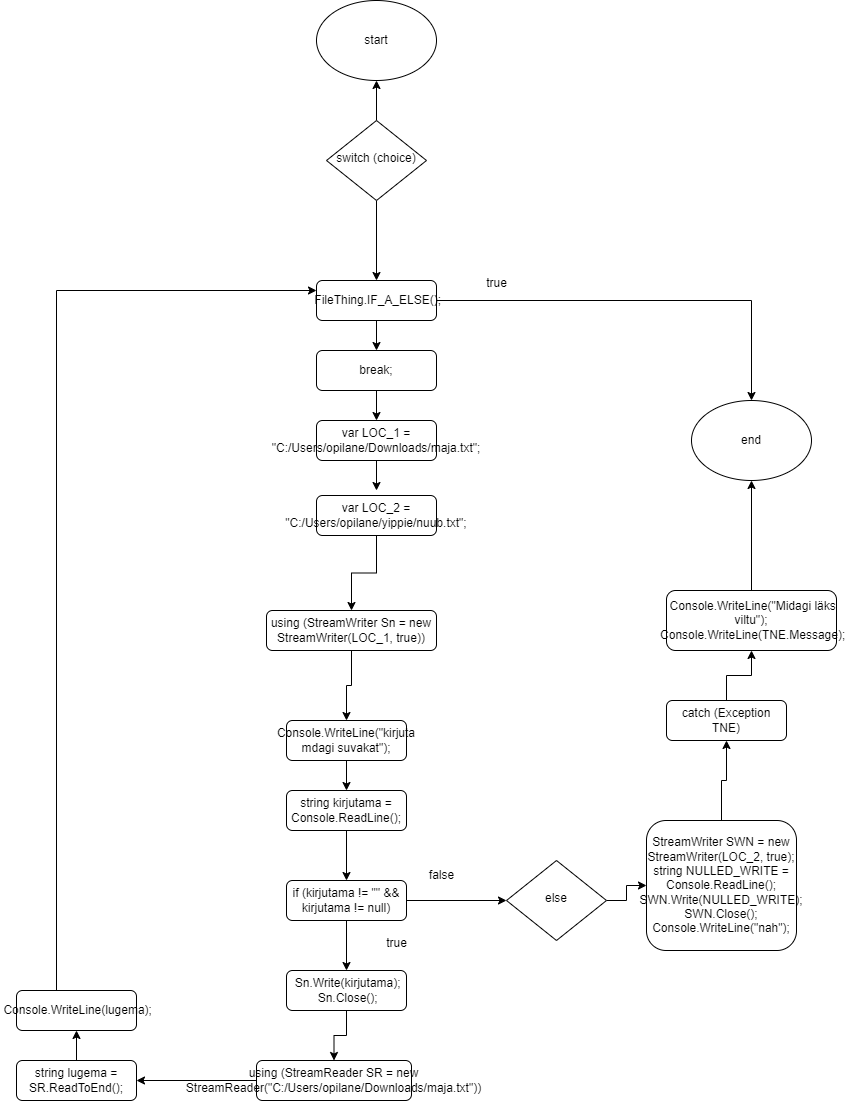

The diagram above was exported from draw.io. Its source (the exported page's mxGraphModel, read from the mxfile embedded in the PNG):
<mxGraphModel dx="1619" dy="686" grid="1" gridSize="10" guides="1" tooltips="1" connect="1" arrows="1" fold="1" page="1" pageScale="1" pageWidth="827" pageHeight="1169" math="0" shadow="0">
  <root>
    <mxCell id="WIyWlLk6GJQsqaUBKTNV-0" />
    <mxCell id="WIyWlLk6GJQsqaUBKTNV-1" parent="WIyWlLk6GJQsqaUBKTNV-0" />
    <mxCell id="wC34KNbPXK6zJ1PjgJBt-18" style="edgeStyle=orthogonalEdgeStyle;rounded=0;orthogonalLoop=1;jettySize=auto;html=1;" edge="1" parent="WIyWlLk6GJQsqaUBKTNV-1" source="WIyWlLk6GJQsqaUBKTNV-3" target="wC34KNbPXK6zJ1PjgJBt-17">
      <mxGeometry relative="1" as="geometry" />
    </mxCell>
    <mxCell id="wC34KNbPXK6zJ1PjgJBt-43" style="edgeStyle=orthogonalEdgeStyle;rounded=0;orthogonalLoop=1;jettySize=auto;html=1;" edge="1" parent="WIyWlLk6GJQsqaUBKTNV-1" source="WIyWlLk6GJQsqaUBKTNV-3" target="wC34KNbPXK6zJ1PjgJBt-36">
      <mxGeometry relative="1" as="geometry" />
    </mxCell>
    <mxCell id="WIyWlLk6GJQsqaUBKTNV-3" value="&amp;nbsp;FileThing.IF_A_ELSE();" style="rounded=1;whiteSpace=wrap;html=1;fontSize=12;glass=0;strokeWidth=1;shadow=0;" parent="WIyWlLk6GJQsqaUBKTNV-1" vertex="1">
      <mxGeometry x="160" y="330" width="120" height="40" as="geometry" />
    </mxCell>
    <mxCell id="wC34KNbPXK6zJ1PjgJBt-2" style="edgeStyle=orthogonalEdgeStyle;rounded=0;orthogonalLoop=1;jettySize=auto;html=1;" edge="1" parent="WIyWlLk6GJQsqaUBKTNV-1" source="WIyWlLk6GJQsqaUBKTNV-6" target="WIyWlLk6GJQsqaUBKTNV-3">
      <mxGeometry relative="1" as="geometry" />
    </mxCell>
    <mxCell id="wC34KNbPXK6zJ1PjgJBt-39" style="edgeStyle=orthogonalEdgeStyle;rounded=0;orthogonalLoop=1;jettySize=auto;html=1;entryX=0.5;entryY=1;entryDx=0;entryDy=0;" edge="1" parent="WIyWlLk6GJQsqaUBKTNV-1" source="WIyWlLk6GJQsqaUBKTNV-6" target="wC34KNbPXK6zJ1PjgJBt-38">
      <mxGeometry relative="1" as="geometry" />
    </mxCell>
    <mxCell id="WIyWlLk6GJQsqaUBKTNV-6" value="switch (choice)" style="rhombus;whiteSpace=wrap;html=1;shadow=0;fontFamily=Helvetica;fontSize=12;align=center;strokeWidth=1;spacing=6;spacingTop=-4;" parent="WIyWlLk6GJQsqaUBKTNV-1" vertex="1">
      <mxGeometry x="170" y="170" width="100" height="80" as="geometry" />
    </mxCell>
    <mxCell id="wC34KNbPXK6zJ1PjgJBt-6" style="edgeStyle=orthogonalEdgeStyle;rounded=0;orthogonalLoop=1;jettySize=auto;html=1;" edge="1" parent="WIyWlLk6GJQsqaUBKTNV-1" source="wC34KNbPXK6zJ1PjgJBt-3">
      <mxGeometry relative="1" as="geometry">
        <mxPoint x="220" y="540" as="targetPoint" />
      </mxGeometry>
    </mxCell>
    <mxCell id="wC34KNbPXK6zJ1PjgJBt-3" value="var LOC_1 = &quot;C:/Users/opilane/Downloads/maja.txt&quot;;" style="rounded=1;whiteSpace=wrap;html=1;fontSize=12;glass=0;strokeWidth=1;shadow=0;" vertex="1" parent="WIyWlLk6GJQsqaUBKTNV-1">
      <mxGeometry x="160" y="470" width="120" height="40" as="geometry" />
    </mxCell>
    <mxCell id="wC34KNbPXK6zJ1PjgJBt-8" style="edgeStyle=orthogonalEdgeStyle;rounded=0;orthogonalLoop=1;jettySize=auto;html=1;" edge="1" parent="WIyWlLk6GJQsqaUBKTNV-1" source="wC34KNbPXK6zJ1PjgJBt-5" target="wC34KNbPXK6zJ1PjgJBt-7">
      <mxGeometry relative="1" as="geometry" />
    </mxCell>
    <mxCell id="wC34KNbPXK6zJ1PjgJBt-5" value="var LOC_2 = &quot;C:/Users/opilane/yippie/nuub.txt&quot;;" style="rounded=1;whiteSpace=wrap;html=1;fontSize=12;glass=0;strokeWidth=1;shadow=0;" vertex="1" parent="WIyWlLk6GJQsqaUBKTNV-1">
      <mxGeometry x="160" y="545" width="120" height="40" as="geometry" />
    </mxCell>
    <mxCell id="wC34KNbPXK6zJ1PjgJBt-10" style="edgeStyle=orthogonalEdgeStyle;rounded=0;orthogonalLoop=1;jettySize=auto;html=1;entryX=0.5;entryY=0;entryDx=0;entryDy=0;" edge="1" parent="WIyWlLk6GJQsqaUBKTNV-1" source="wC34KNbPXK6zJ1PjgJBt-7" target="wC34KNbPXK6zJ1PjgJBt-9">
      <mxGeometry relative="1" as="geometry" />
    </mxCell>
    <mxCell id="wC34KNbPXK6zJ1PjgJBt-7" value="using (StreamWriter Sn = new StreamWriter(LOC_1, true))" style="rounded=1;whiteSpace=wrap;html=1;fontSize=12;glass=0;strokeWidth=1;shadow=0;" vertex="1" parent="WIyWlLk6GJQsqaUBKTNV-1">
      <mxGeometry x="110" y="660" width="170" height="40" as="geometry" />
    </mxCell>
    <mxCell id="wC34KNbPXK6zJ1PjgJBt-12" style="edgeStyle=orthogonalEdgeStyle;rounded=0;orthogonalLoop=1;jettySize=auto;html=1;" edge="1" parent="WIyWlLk6GJQsqaUBKTNV-1" source="wC34KNbPXK6zJ1PjgJBt-9" target="wC34KNbPXK6zJ1PjgJBt-11">
      <mxGeometry relative="1" as="geometry" />
    </mxCell>
    <mxCell id="wC34KNbPXK6zJ1PjgJBt-9" value="Console.WriteLine(&quot;kirjuta mdagi suvakat&quot;);" style="rounded=1;whiteSpace=wrap;html=1;fontSize=12;glass=0;strokeWidth=1;shadow=0;" vertex="1" parent="WIyWlLk6GJQsqaUBKTNV-1">
      <mxGeometry x="130" y="770" width="120" height="40" as="geometry" />
    </mxCell>
    <mxCell id="wC34KNbPXK6zJ1PjgJBt-14" style="edgeStyle=orthogonalEdgeStyle;rounded=0;orthogonalLoop=1;jettySize=auto;html=1;entryX=0.5;entryY=0;entryDx=0;entryDy=0;" edge="1" parent="WIyWlLk6GJQsqaUBKTNV-1" source="wC34KNbPXK6zJ1PjgJBt-11" target="wC34KNbPXK6zJ1PjgJBt-13">
      <mxGeometry relative="1" as="geometry" />
    </mxCell>
    <mxCell id="wC34KNbPXK6zJ1PjgJBt-11" value="string kirjutama = Console.ReadLine();" style="rounded=1;whiteSpace=wrap;html=1;fontSize=12;glass=0;strokeWidth=1;shadow=0;" vertex="1" parent="WIyWlLk6GJQsqaUBKTNV-1">
      <mxGeometry x="130" y="840" width="120" height="40" as="geometry" />
    </mxCell>
    <mxCell id="wC34KNbPXK6zJ1PjgJBt-16" style="edgeStyle=orthogonalEdgeStyle;rounded=0;orthogonalLoop=1;jettySize=auto;html=1;entryX=0.5;entryY=0;entryDx=0;entryDy=0;" edge="1" parent="WIyWlLk6GJQsqaUBKTNV-1" source="wC34KNbPXK6zJ1PjgJBt-13" target="wC34KNbPXK6zJ1PjgJBt-15">
      <mxGeometry relative="1" as="geometry" />
    </mxCell>
    <mxCell id="wC34KNbPXK6zJ1PjgJBt-28" style="edgeStyle=orthogonalEdgeStyle;rounded=0;orthogonalLoop=1;jettySize=auto;html=1;entryX=0;entryY=0.5;entryDx=0;entryDy=0;" edge="1" parent="WIyWlLk6GJQsqaUBKTNV-1" source="wC34KNbPXK6zJ1PjgJBt-13" target="wC34KNbPXK6zJ1PjgJBt-27">
      <mxGeometry relative="1" as="geometry" />
    </mxCell>
    <mxCell id="wC34KNbPXK6zJ1PjgJBt-13" value="if (kirjutama != &quot;&quot; &amp;amp;&amp;amp; kirjutama != null)" style="rounded=1;whiteSpace=wrap;html=1;fontSize=12;glass=0;strokeWidth=1;shadow=0;" vertex="1" parent="WIyWlLk6GJQsqaUBKTNV-1">
      <mxGeometry x="130" y="930" width="120" height="40" as="geometry" />
    </mxCell>
    <mxCell id="wC34KNbPXK6zJ1PjgJBt-21" style="edgeStyle=orthogonalEdgeStyle;rounded=0;orthogonalLoop=1;jettySize=auto;html=1;entryX=0.5;entryY=0;entryDx=0;entryDy=0;" edge="1" parent="WIyWlLk6GJQsqaUBKTNV-1" source="wC34KNbPXK6zJ1PjgJBt-15" target="wC34KNbPXK6zJ1PjgJBt-20">
      <mxGeometry relative="1" as="geometry" />
    </mxCell>
    <mxCell id="wC34KNbPXK6zJ1PjgJBt-15" value="&lt;div&gt;&amp;nbsp;Sn.Write(kirjutama);&lt;/div&gt;&lt;div&gt;&amp;nbsp;Sn.Close();&lt;/div&gt;" style="rounded=1;whiteSpace=wrap;html=1;fontSize=12;glass=0;strokeWidth=1;shadow=0;" vertex="1" parent="WIyWlLk6GJQsqaUBKTNV-1">
      <mxGeometry x="130" y="1020" width="120" height="40" as="geometry" />
    </mxCell>
    <mxCell id="wC34KNbPXK6zJ1PjgJBt-19" style="edgeStyle=orthogonalEdgeStyle;rounded=0;orthogonalLoop=1;jettySize=auto;html=1;" edge="1" parent="WIyWlLk6GJQsqaUBKTNV-1" source="wC34KNbPXK6zJ1PjgJBt-17" target="wC34KNbPXK6zJ1PjgJBt-3">
      <mxGeometry relative="1" as="geometry" />
    </mxCell>
    <mxCell id="wC34KNbPXK6zJ1PjgJBt-17" value="break;" style="rounded=1;whiteSpace=wrap;html=1;fontSize=12;glass=0;strokeWidth=1;shadow=0;" vertex="1" parent="WIyWlLk6GJQsqaUBKTNV-1">
      <mxGeometry x="160" y="400" width="120" height="40" as="geometry" />
    </mxCell>
    <mxCell id="wC34KNbPXK6zJ1PjgJBt-23" style="edgeStyle=orthogonalEdgeStyle;rounded=0;orthogonalLoop=1;jettySize=auto;html=1;entryX=1;entryY=0.5;entryDx=0;entryDy=0;" edge="1" parent="WIyWlLk6GJQsqaUBKTNV-1" source="wC34KNbPXK6zJ1PjgJBt-20" target="wC34KNbPXK6zJ1PjgJBt-22">
      <mxGeometry relative="1" as="geometry" />
    </mxCell>
    <mxCell id="wC34KNbPXK6zJ1PjgJBt-20" value="using (StreamReader SR = new StreamReader(&quot;C:/Users/opilane/Downloads/maja.txt&quot;))" style="rounded=1;whiteSpace=wrap;html=1;fontSize=12;glass=0;strokeWidth=1;shadow=0;" vertex="1" parent="WIyWlLk6GJQsqaUBKTNV-1">
      <mxGeometry x="100" y="1110" width="155" height="40" as="geometry" />
    </mxCell>
    <mxCell id="wC34KNbPXK6zJ1PjgJBt-25" style="edgeStyle=orthogonalEdgeStyle;rounded=0;orthogonalLoop=1;jettySize=auto;html=1;entryX=0.5;entryY=1;entryDx=0;entryDy=0;" edge="1" parent="WIyWlLk6GJQsqaUBKTNV-1" source="wC34KNbPXK6zJ1PjgJBt-22" target="wC34KNbPXK6zJ1PjgJBt-24">
      <mxGeometry relative="1" as="geometry" />
    </mxCell>
    <mxCell id="wC34KNbPXK6zJ1PjgJBt-22" value="string lugema = SR.ReadToEnd();" style="rounded=1;whiteSpace=wrap;html=1;fontSize=12;glass=0;strokeWidth=1;shadow=0;" vertex="1" parent="WIyWlLk6GJQsqaUBKTNV-1">
      <mxGeometry x="-140" y="1110" width="120" height="40" as="geometry" />
    </mxCell>
    <mxCell id="wC34KNbPXK6zJ1PjgJBt-26" style="edgeStyle=orthogonalEdgeStyle;rounded=0;orthogonalLoop=1;jettySize=auto;html=1;entryX=0;entryY=0.25;entryDx=0;entryDy=0;" edge="1" parent="WIyWlLk6GJQsqaUBKTNV-1" source="wC34KNbPXK6zJ1PjgJBt-24" target="WIyWlLk6GJQsqaUBKTNV-3">
      <mxGeometry relative="1" as="geometry">
        <Array as="points">
          <mxPoint x="-100" y="340" />
        </Array>
      </mxGeometry>
    </mxCell>
    <mxCell id="wC34KNbPXK6zJ1PjgJBt-24" value="&amp;nbsp;Console.WriteLine(lugema);" style="rounded=1;whiteSpace=wrap;html=1;fontSize=12;glass=0;strokeWidth=1;shadow=0;" vertex="1" parent="WIyWlLk6GJQsqaUBKTNV-1">
      <mxGeometry x="-140" y="1040" width="120" height="40" as="geometry" />
    </mxCell>
    <mxCell id="wC34KNbPXK6zJ1PjgJBt-31" style="edgeStyle=orthogonalEdgeStyle;rounded=0;orthogonalLoop=1;jettySize=auto;html=1;entryX=0;entryY=0.5;entryDx=0;entryDy=0;" edge="1" parent="WIyWlLk6GJQsqaUBKTNV-1" source="wC34KNbPXK6zJ1PjgJBt-27" target="wC34KNbPXK6zJ1PjgJBt-29">
      <mxGeometry relative="1" as="geometry" />
    </mxCell>
    <mxCell id="wC34KNbPXK6zJ1PjgJBt-27" value="else" style="rhombus;whiteSpace=wrap;html=1;shadow=0;fontFamily=Helvetica;fontSize=12;align=center;strokeWidth=1;spacing=6;spacingTop=-4;" vertex="1" parent="WIyWlLk6GJQsqaUBKTNV-1">
      <mxGeometry x="350" y="910" width="100" height="80" as="geometry" />
    </mxCell>
    <mxCell id="wC34KNbPXK6zJ1PjgJBt-33" style="edgeStyle=orthogonalEdgeStyle;rounded=0;orthogonalLoop=1;jettySize=auto;html=1;" edge="1" parent="WIyWlLk6GJQsqaUBKTNV-1" source="wC34KNbPXK6zJ1PjgJBt-29" target="wC34KNbPXK6zJ1PjgJBt-32">
      <mxGeometry relative="1" as="geometry" />
    </mxCell>
    <mxCell id="wC34KNbPXK6zJ1PjgJBt-29" value="&lt;div&gt;StreamWriter SWN = new StreamWriter(LOC_2, true);&lt;/div&gt;&lt;div&gt;string NULLED_WRITE = Console.ReadLine();&lt;/div&gt;&lt;div&gt;SWN.Write(NULLED_WRITE);&lt;/div&gt;&lt;div&gt;SWN.Close();&lt;/div&gt;&lt;div&gt;Console.WriteLine(&quot;nah&quot;);&lt;/div&gt;" style="rounded=1;whiteSpace=wrap;html=1;fontSize=12;glass=0;strokeWidth=1;shadow=0;" vertex="1" parent="WIyWlLk6GJQsqaUBKTNV-1">
      <mxGeometry x="490" y="870" width="150" height="130" as="geometry" />
    </mxCell>
    <mxCell id="wC34KNbPXK6zJ1PjgJBt-35" style="edgeStyle=orthogonalEdgeStyle;rounded=0;orthogonalLoop=1;jettySize=auto;html=1;" edge="1" parent="WIyWlLk6GJQsqaUBKTNV-1" source="wC34KNbPXK6zJ1PjgJBt-32" target="wC34KNbPXK6zJ1PjgJBt-34">
      <mxGeometry relative="1" as="geometry" />
    </mxCell>
    <mxCell id="wC34KNbPXK6zJ1PjgJBt-32" value="catch (Exception TNE)" style="rounded=1;whiteSpace=wrap;html=1;fontSize=12;glass=0;strokeWidth=1;shadow=0;" vertex="1" parent="WIyWlLk6GJQsqaUBKTNV-1">
      <mxGeometry x="510" y="750" width="120" height="40" as="geometry" />
    </mxCell>
    <mxCell id="wC34KNbPXK6zJ1PjgJBt-37" style="edgeStyle=orthogonalEdgeStyle;rounded=0;orthogonalLoop=1;jettySize=auto;html=1;entryX=0.5;entryY=1;entryDx=0;entryDy=0;" edge="1" parent="WIyWlLk6GJQsqaUBKTNV-1" source="wC34KNbPXK6zJ1PjgJBt-34" target="wC34KNbPXK6zJ1PjgJBt-36">
      <mxGeometry relative="1" as="geometry" />
    </mxCell>
    <mxCell id="wC34KNbPXK6zJ1PjgJBt-34" value="&lt;div&gt;&amp;nbsp;Console.WriteLine(&quot;Midagi läks viltu&quot;);&lt;/div&gt;&lt;div&gt;&amp;nbsp;Console.WriteLine(TNE.Message);&lt;/div&gt;" style="rounded=1;whiteSpace=wrap;html=1;fontSize=12;glass=0;strokeWidth=1;shadow=0;" vertex="1" parent="WIyWlLk6GJQsqaUBKTNV-1">
      <mxGeometry x="510" y="640" width="170" height="60" as="geometry" />
    </mxCell>
    <mxCell id="wC34KNbPXK6zJ1PjgJBt-36" value="end" style="ellipse;whiteSpace=wrap;html=1;" vertex="1" parent="WIyWlLk6GJQsqaUBKTNV-1">
      <mxGeometry x="535" y="450" width="120" height="80" as="geometry" />
    </mxCell>
    <mxCell id="wC34KNbPXK6zJ1PjgJBt-38" value="start" style="ellipse;whiteSpace=wrap;html=1;" vertex="1" parent="WIyWlLk6GJQsqaUBKTNV-1">
      <mxGeometry x="160" y="50" width="120" height="80" as="geometry" />
    </mxCell>
    <mxCell id="wC34KNbPXK6zJ1PjgJBt-40" value="false" style="text;html=1;align=center;verticalAlign=middle;resizable=0;points=[];autosize=1;strokeColor=none;fillColor=none;" vertex="1" parent="WIyWlLk6GJQsqaUBKTNV-1">
      <mxGeometry x="260" y="910" width="50" height="30" as="geometry" />
    </mxCell>
    <mxCell id="wC34KNbPXK6zJ1PjgJBt-42" value="true" style="text;html=1;align=center;verticalAlign=middle;resizable=0;points=[];autosize=1;strokeColor=none;fillColor=none;" vertex="1" parent="WIyWlLk6GJQsqaUBKTNV-1">
      <mxGeometry x="220" y="978" width="40" height="30" as="geometry" />
    </mxCell>
    <mxCell id="wC34KNbPXK6zJ1PjgJBt-44" value="true" style="text;html=1;align=center;verticalAlign=middle;resizable=0;points=[];autosize=1;strokeColor=none;fillColor=none;" vertex="1" parent="WIyWlLk6GJQsqaUBKTNV-1">
      <mxGeometry x="320" y="318" width="40" height="30" as="geometry" />
    </mxCell>
  </root>
</mxGraphModel>